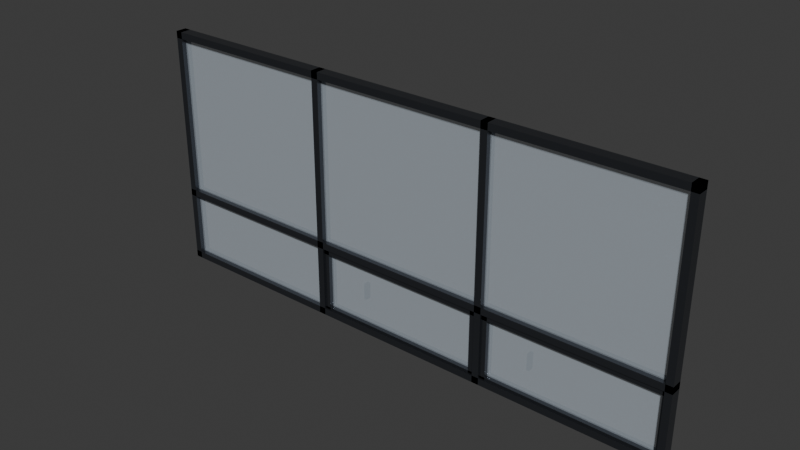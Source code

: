 # Source: blend.blend  (saved by Blender 5.1.30; exported with 4.5.12 LTS)
import bpy
from mathutils import Matrix  # noqa: F401  (used for matrix-valued properties, if any)

bpy.ops.wm.read_factory_settings(use_empty=True)
scene = bpy.context.scene
scene.name = 'Scene'

# ---- collections
col_collection = bpy.data.collections.new('Collection'); scene.collection.children.link(col_collection)

# ---- materials (node trees are filled in below, after node groups)
mat_win_frame_darkmetal = bpy.data.materials.new('Win_Frame_DarkMetal')
mat_win_glass_tinted = bpy.data.materials.new('Win_Glass_Tinted')
mat_win_glass_tinted.surface_render_method = 'BLENDED'
mat_win_glass_tinted.blend_method = 'BLEND'

# ---- material node trees
mat_win_frame_darkmetal.use_nodes = True; mat_win_frame_darkmetal.node_tree.nodes.clear()
_N = mat_win_frame_darkmetal.node_tree.nodes; _L = mat_win_frame_darkmetal.node_tree.links
n0 = _N.new('ShaderNodeBsdfPrincipled'); n0.name = 'Principled BSDF'; n0.location = (-200, 100)
n0.inputs[0].default_value = (0.12, 0.13, 0.15, 1.0)
n0.inputs[1].default_value = 0.9
n0.inputs[2].default_value = 0.2
n1 = _N.new('ShaderNodeOutputMaterial'); n1.name = 'Material Output'; n1.location = (200, 100)
_L.new(n0.outputs[0], n1.inputs[0])
n1.is_active_output = True
mat_win_glass_tinted.use_nodes = True; mat_win_glass_tinted.node_tree.nodes.clear()
_N = mat_win_glass_tinted.node_tree.nodes; _L = mat_win_glass_tinted.node_tree.links
n0 = _N.new('ShaderNodeBsdfPrincipled'); n0.name = 'Principled BSDF'; n0.location = (-200, 100)
n0.inputs[0].default_value = (0.75, 0.85, 0.95, 0.25)
n0.inputs[2].default_value = 0.05
n0.inputs[4].default_value = 0.25
n1 = _N.new('ShaderNodeOutputMaterial'); n1.name = 'Material Output'; n1.location = (200, 100)
_L.new(n0.outputs[0], n1.inputs[0])
n1.is_active_output = True

# ---- world
world_world = bpy.data.worlds.new('World'); scene.world = world_world
world_world.use_nodes = True; world_world.node_tree.nodes.clear()
_N = world_world.node_tree.nodes; _L = world_world.node_tree.links
n0 = _N.new('ShaderNodeOutputWorld'); n0.name = 'World Output'; n0.location = (200, 100)
n1 = _N.new('ShaderNodeBackground'); n1.name = 'Background'; n1.location = (-200, 100)
n1.inputs[0].default_value = (0.05088, 0.05088, 0.05088, 1.0)
_L.new(n1.outputs[0], n0.inputs[0])
n0.is_active_output = True
world_world.color = (0.05088, 0.05088, 0.05088)
world_world.sun_shadow_jitter_overblur = 0.0

# ---- meshes
me_office_window_frames_mesh = bpy.data.meshes.new('Office_Window_Frames_Mesh')
me_office_window_frames_mesh.from_pydata([(-2.0, -0.04, 2.35), (2.0, -0.04, 2.35), (2.0, 0.04, 2.35), (-2.0, 0.04, 2.35), (-2.0, -0.04, 2.4), (2.0, -0.04, 2.4), (2.0, 0.04, 2.4), (-2.0, 0.04, 2.4), (-2.0, -0.04, 0.6), (2.0, -0.04, 0.6), (2.0, 0.04, 0.6), (-2.0, 0.04, 0.6), (-2.0, -0.04, 0.65), (2.0, -0.04, 0.65), (2.0, 0.04, 0.65), (-2.0, 0.04, 0.65), (-2.0, -0.04, 0.6), (-1.95, -0.04, 0.6), (-1.95, 0.04, 0.6), (-2.0, 0.04, 0.6), (-2.0, -0.04, 2.4), (-1.95, -0.04, 2.4), (-1.95, 0.04, 2.4), (-2.0, 0.04, 2.4), (1.95, -0.04, 0.6), (2.0, -0.04, 0.6), (2.0, 0.04, 0.6), (1.95, 0.04, 0.6), (1.95, -0.04, 2.4), (2.0, -0.04, 2.4), (2.0, 0.04, 2.4), (1.95, 0.04, 2.4), (-0.6917, -0.04, 0.6), (-0.6417, -0.04, 0.6), (-0.6417, 0.04, 0.6), (-0.6917, 0.04, 0.6), (-0.6917, -0.04, 2.4), (-0.6417, -0.04, 2.4), (-0.6417, 0.04, 2.4), (-0.6917, 0.04, 2.4), (0.6417, -0.04, 0.6), (0.6917, -0.04, 0.6), (0.6917, 0.04, 0.6), (0.6417, 0.04, 0.6), (0.6417, -0.04, 2.4), (0.6917, -0.04, 2.4), (0.6917, 0.04, 2.4), (0.6417, 0.04, 2.4), (-2.0, -0.04, 1.125), (2.0, -0.04, 1.125), (2.0, 0.04, 1.125), (-2.0, 0.04, 1.125), (-2.0, -0.04, 1.175), (2.0, -0.04, 1.175), (2.0, 0.04, 1.175), (-2.0, 0.04, 1.175), (-0.6417, -0.026, 1.085), (0.6417, -0.026, 1.085), (0.6417, 0.046, 1.085), (-0.6417, 0.046, 1.085), (-0.6417, -0.026, 1.125), (0.6417, -0.026, 1.125), (0.6417, 0.046, 1.125), (-0.6417, 0.046, 1.125), (-0.6417, -0.026, 0.625), (0.6417, -0.026, 0.625), (0.6417, 0.046, 0.625), (-0.6417, 0.046, 0.625), (-0.6417, -0.026, 0.665), (0.6417, -0.026, 0.665), (0.6417, 0.046, 0.665), (-0.6417, 0.046, 0.665), (-0.6417, -0.026, 0.625), (-0.6017, -0.026, 0.625), (-0.6017, 0.046, 0.625), (-0.6417, 0.046, 0.625), (-0.6417, -0.026, 1.125), (-0.6017, -0.026, 1.125), (-0.6017, 0.046, 1.125), (-0.6417, 0.046, 1.125), (0.6017, -0.026, 0.625), (0.6417, -0.026, 0.625), (0.6417, 0.046, 0.625), (0.6017, 0.046, 0.625), (0.6017, -0.026, 1.125), (0.6417, -0.026, 1.125), (0.6417, 0.046, 1.125), (0.6017, 0.046, 1.125), (-0.3308, 0.03, 0.815), (-0.3108, 0.03, 0.815), (-0.3108, 0.07, 0.815), (-0.3308, 0.07, 0.815), (-0.3308, 0.03, 0.935), (-0.3108, 0.03, 0.935), (-0.3108, 0.07, 0.935), (-0.3308, 0.07, 0.935), (0.6917, -0.026, 1.085), (1.975, -0.026, 1.085), (1.975, 0.046, 1.085), (0.6917, 0.046, 1.085), (0.6917, -0.026, 1.125), (1.975, -0.026, 1.125), (1.975, 0.046, 1.125), (0.6917, 0.046, 1.125), (0.6917, -0.026, 0.625), (1.975, -0.026, 0.625), (1.975, 0.046, 0.625), (0.6917, 0.046, 0.625), (0.6917, -0.026, 0.665), (1.975, -0.026, 0.665), (1.975, 0.046, 0.665), (0.6917, 0.046, 0.665), (0.6917, -0.026, 0.625), (0.7317, -0.026, 0.625), (0.7317, 0.046, 0.625), (0.6917, 0.046, 0.625), (0.6917, -0.026, 1.125), (0.7317, -0.026, 1.125), (0.7317, 0.046, 1.125), (0.6917, 0.046, 1.125), (1.935, -0.026, 0.625), (1.975, -0.026, 0.625), (1.975, 0.046, 0.625), (1.935, 0.046, 0.625), (1.935, -0.026, 1.125), (1.975, -0.026, 1.125), (1.975, 0.046, 1.125), (1.935, 0.046, 1.125), (1.003, 0.03, 0.815), (1.023, 0.03, 0.815), (1.023, 0.07, 0.815), (1.003, 0.07, 0.815), (1.003, 0.03, 0.935), (1.023, 0.03, 0.935), (1.023, 0.07, 0.935), (1.003, 0.07, 0.935)], [], [(0, 1, 2, 3), (4, 7, 6, 5), (0, 4, 5, 1), (1, 5, 6, 2), (2, 6, 7, 3), (4, 0, 3, 7), (8, 9, 10, 11), (12, 15, 14, 13), (8, 12, 13, 9), (9, 13, 14, 10), (10, 14, 15, 11), (12, 8, 11, 15), (16, 17, 18, 19), (20, 23, 22, 21), (16, 20, 21, 17), (17, 21, 22, 18), (18, 22, 23, 19), (20, 16, 19, 23), (24, 25, 26, 27), (28, 31, 30, 29), (24, 28, 29, 25), (25, 29, 30, 26), (26, 30, 31, 27), (28, 24, 27, 31), (32, 33, 34, 35), (36, 39, 38, 37), (32, 36, 37, 33), (33, 37, 38, 34), (34, 38, 39, 35), (36, 32, 35, 39), (40, 41, 42, 43), (44, 47, 46, 45), (40, 44, 45, 41), (41, 45, 46, 42), (42, 46, 47, 43), (44, 40, 43, 47), (48, 49, 50, 51), (52, 55, 54, 53), (48, 52, 53, 49), (49, 53, 54, 50), (50, 54, 55, 51), (52, 48, 51, 55), (56, 57, 58, 59), (60, 63, 62, 61), (56, 60, 61, 57), (57, 61, 62, 58), (58, 62, 63, 59), (60, 56, 59, 63), (64, 65, 66, 67), (68, 71, 70, 69), (64, 68, 69, 65), (65, 69, 70, 66), (66, 70, 71, 67), (68, 64, 67, 71), (72, 73, 74, 75), (76, 79, 78, 77), (72, 76, 77, 73), (73, 77, 78, 74), (74, 78, 79, 75), (76, 72, 75, 79), (80, 81, 82, 83), (84, 87, 86, 85), (80, 84, 85, 81), (81, 85, 86, 82), (82, 86, 87, 83), (84, 80, 83, 87), (88, 89, 90, 91), (92, 95, 94, 93), (88, 92, 93, 89), (89, 93, 94, 90), (90, 94, 95, 91), (92, 88, 91, 95), (96, 97, 98, 99), (100, 103, 102, 101), (96, 100, 101, 97), (97, 101, 102, 98), (98, 102, 103, 99), (100, 96, 99, 103), (104, 105, 106, 107), (108, 111, 110, 109), (104, 108, 109, 105), (105, 109, 110, 106), (106, 110, 111, 107), (108, 104, 107, 111), (112, 113, 114, 115), (116, 119, 118, 117), (112, 116, 117, 113), (113, 117, 118, 114), (114, 118, 119, 115), (116, 112, 115, 119), (120, 121, 122, 123), (124, 127, 126, 125), (120, 124, 125, 121), (121, 125, 126, 122), (122, 126, 127, 123), (124, 120, 123, 127), (128, 129, 130, 131), (132, 135, 134, 133), (128, 132, 133, 129), (129, 133, 134, 130), (130, 134, 135, 131), (132, 128, 131, 135)])
me_office_window_frames_mesh.materials.append(mat_win_frame_darkmetal)
me_office_window_frames_mesh.update()
me_office_window_glasses_mesh = bpy.data.meshes.new('Office_Window_Glasses_Mesh')
me_office_window_glasses_mesh.from_pydata([(-1.975, -0.006, 1.175), (-0.6917, -0.006, 1.175), (-0.6917, 0.006, 1.175), (-1.975, 0.006, 1.175), (-1.975, -0.006, 2.375), (-0.6917, -0.006, 2.375), (-0.6917, 0.006, 2.375), (-1.975, 0.006, 2.375), (-0.6417, -0.006, 1.175), (0.6417, -0.006, 1.175), (0.6417, 0.006, 1.175), (-0.6417, 0.006, 1.175), (-0.6417, -0.006, 2.375), (0.6417, -0.006, 2.375), (0.6417, 0.006, 2.375), (-0.6417, 0.006, 2.375), (0.6917, -0.006, 1.175), (1.975, -0.006, 1.175), (1.975, 0.006, 1.175), (0.6917, 0.006, 1.175), (0.6917, -0.006, 2.375), (1.975, -0.006, 2.375), (1.975, 0.006, 2.375), (0.6917, 0.006, 2.375), (-1.975, -0.006, 0.625), (-0.6917, -0.006, 0.625), (-0.6917, 0.006, 0.625), (-1.975, 0.006, 0.625), (-1.975, -0.006, 1.125), (-0.6917, -0.006, 1.125), (-0.6917, 0.006, 1.125), (-1.975, 0.006, 1.125), (-0.6417, 0.004, 0.625), (0.6417, 0.004, 0.625), (0.6417, 0.016, 0.625), (-0.6417, 0.016, 0.625), (-0.6417, 0.004, 1.125), (0.6417, 0.004, 1.125), (0.6417, 0.016, 1.125), (-0.6417, 0.016, 1.125), (0.6917, 0.004, 0.625), (1.975, 0.004, 0.625), (1.975, 0.016, 0.625), (0.6917, 0.016, 0.625), (0.6917, 0.004, 1.125), (1.975, 0.004, 1.125), (1.975, 0.016, 1.125), (0.6917, 0.016, 1.125)], [], [(0, 1, 2, 3), (4, 7, 6, 5), (0, 4, 5, 1), (1, 5, 6, 2), (2, 6, 7, 3), (4, 0, 3, 7), (8, 9, 10, 11), (12, 15, 14, 13), (8, 12, 13, 9), (9, 13, 14, 10), (10, 14, 15, 11), (12, 8, 11, 15), (16, 17, 18, 19), (20, 23, 22, 21), (16, 20, 21, 17), (17, 21, 22, 18), (18, 22, 23, 19), (20, 16, 19, 23), (24, 25, 26, 27), (28, 31, 30, 29), (24, 28, 29, 25), (25, 29, 30, 26), (26, 30, 31, 27), (28, 24, 27, 31), (32, 33, 34, 35), (36, 39, 38, 37), (32, 36, 37, 33), (33, 37, 38, 34), (34, 38, 39, 35), (36, 32, 35, 39), (40, 41, 42, 43), (44, 47, 46, 45), (40, 44, 45, 41), (41, 45, 46, 42), (42, 46, 47, 43), (44, 40, 43, 47)])
me_office_window_glasses_mesh.materials.append(mat_win_glass_tinted)
me_office_window_glasses_mesh.update()

# ---- objects
ob_office_window_frames = bpy.data.objects.new('Office_Window_Frames', me_office_window_frames_mesh)
ob_office_window_glasses = bpy.data.objects.new('Office_Window_Glasses', me_office_window_glasses_mesh)
ob_x = bpy.data.objects.new('창문_중심점', None)

# ---- transforms, parenting, visibility, modifiers, constraints
ob_office_window_frames.parent = ob_x
ob_office_window_frames.location = (0.0, 0.0, -0.5593)
ob_office_window_glasses.parent = ob_x
ob_office_window_glasses.location = (0.0, 0.0, -0.5593)
ob_x.location = (0.0, 0.0, 0.0)

# ---- collection membership
col_collection.objects.link(ob_office_window_frames)
col_collection.objects.link(ob_office_window_glasses)
col_collection.objects.link(ob_x)

# ---- scene / render settings (as saved in the file)
scene.frame_start = 1; scene.frame_end = 250; scene.frame_set(1)
scene.render.engine = 'BLENDER_EEVEE_NEXT'
scene.render.bake_bias = 0.0
scene.render.bake_samples = 0
scene.cycles.sampling_pattern = 'TABULATED_SOBOL'
scene.eevee.use_volume_custom_range = False
bpy.context.view_layer.update()

# ---- added for rendering (the .blend has no active camera and no usable light): camera, sun
cam_auto = bpy.data.cameras.new('AutoCamera')
cam_auto.lens = 50.0
cam_auto.sensor_width = 36.0
cam_auto.clip_end = 1000.0
ob_auto_camera = bpy.data.objects.new('AutoCamera', cam_auto)
scene.collection.objects.link(ob_auto_camera)
ob_auto_camera.location = (4.05963, -4.85655, 4.18838)
ob_auto_camera.rotation_euler = (1.09748, -7.21219e-08, 0.694738)
scene.camera = ob_auto_camera
light_auto_sun = bpy.data.lights.new('AutoSun', 'SUN')
light_auto_sun.energy = 3.0
light_auto_sun.angle = 0.0523599
ob_auto_sun = bpy.data.objects.new('AutoSun', light_auto_sun)
scene.collection.objects.link(ob_auto_sun)
ob_auto_sun.rotation_euler = (0.872665, 0.174533, 0.523599)
bpy.context.view_layer.update()
